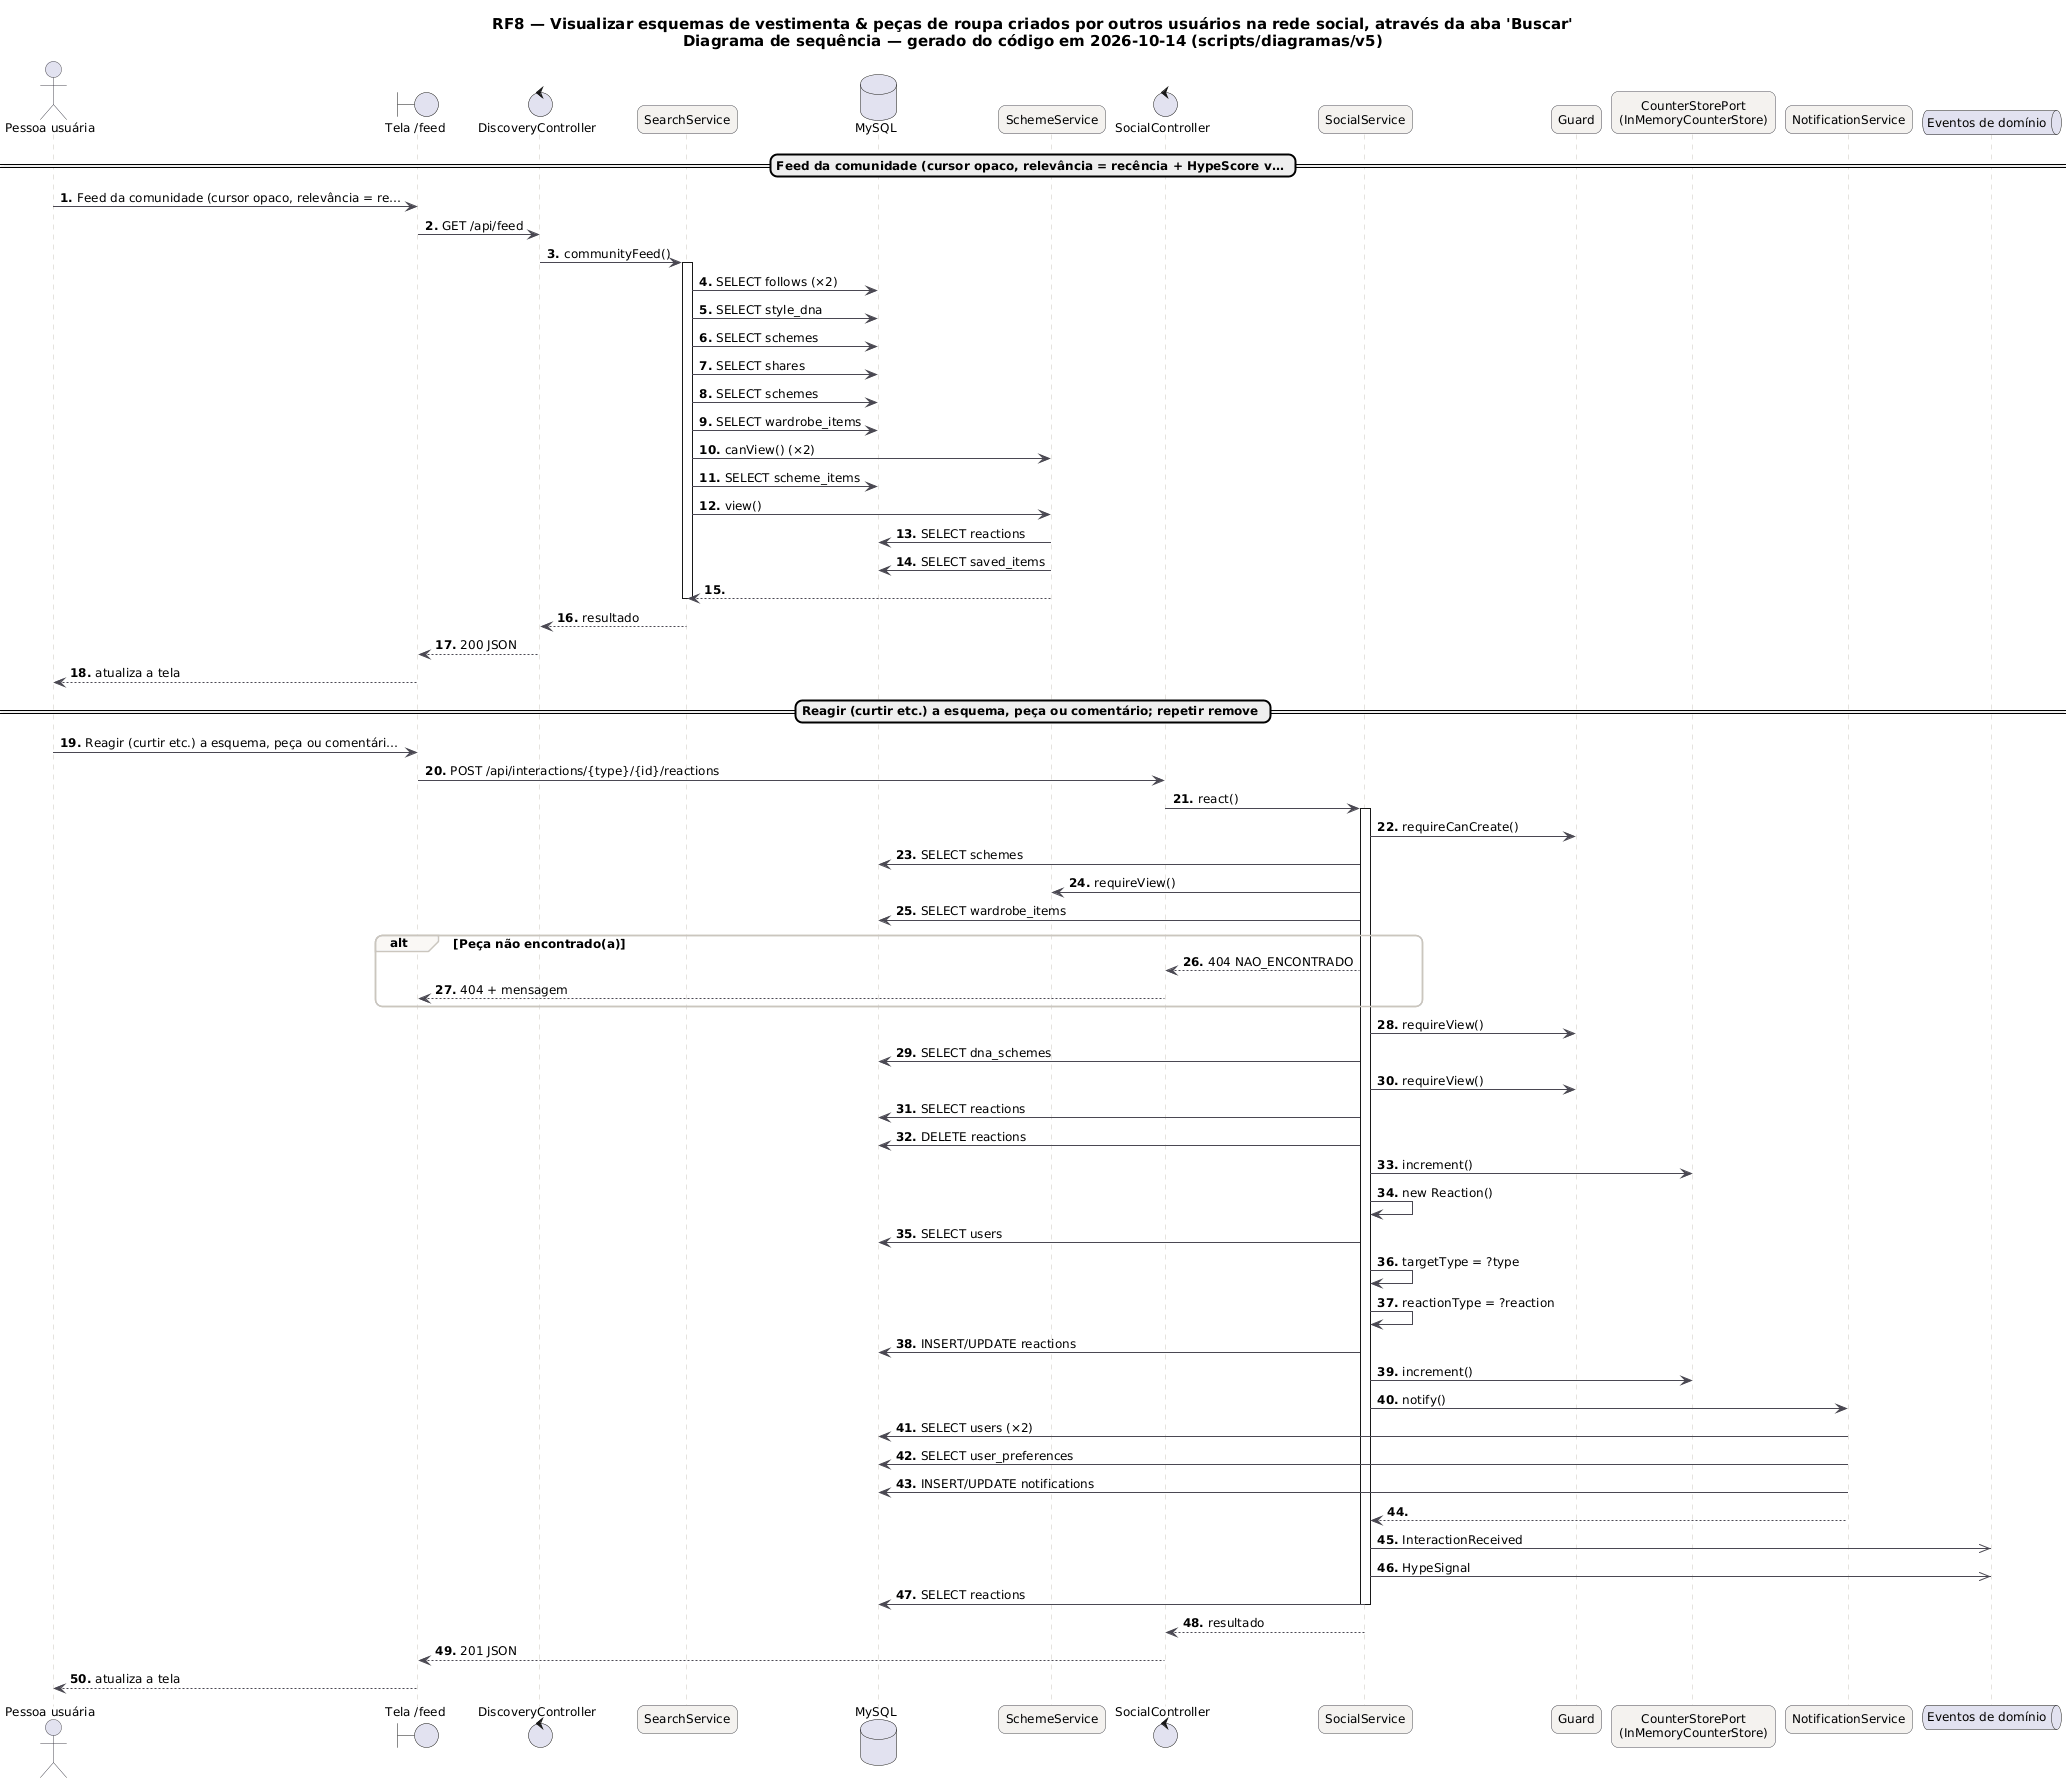

The diagram above was rendered by PlantUML. Its source (embedded in the PNG):
@startuml RF8_Sequencia
skinparam backgroundColor #FFFFFF
skinparam shadowing false
skinparam defaultFontName "DejaVu Sans"
skinparam defaultFontSize 12
skinparam titleFontSize 15
skinparam roundcorner 14
skinparam ArrowColor #52606D
skinparam note {
  BackgroundColor #FFFDEB
  BorderColor #D8CE78
  FontColor #554F24
}
skinparam sequence {
  ArrowColor #4A4852
  LifeLineBorderColor #CBC6BE
  ParticipantBackgroundColor #F4F2EF
  ParticipantBorderColor #4A4852
  ActorBorderColor #4A4852
  GroupBorderColor #CBC6BE
  GroupBackgroundColor #FAF8F5
}
autonumber "<b>0."
title RF8 — Visualizar esquemas de vestimenta & peças de roupa criados por outros usuários na rede social, através da aba 'Buscar'\nDiagrama de sequência — gerado do código em 2026-10-14 (scripts/diagramas/v5)

actor "Pessoa usuária" as U
boundary "Tela /feed" as P
control "DiscoveryController" as DiscoveryController
participant "SearchService" as SearchService
database "MySQL" as DB_MySQL
participant "SchemeService" as SchemeService
control "SocialController" as SocialController
participant "SocialService" as SocialService
participant "Guard" as Guard
participant "CounterStorePort\n(InMemoryCounterStore)" as CounterStorePort
participant "NotificationService" as NotificationService
queue "Eventos de domínio" as EV
== Feed da comunidade (cursor opaco, relevância = recência + HypeScore v… ==
U -> P : Feed da comunidade (cursor opaco, relevância = re…
P -> DiscoveryController : GET /api/feed
DiscoveryController -> SearchService : communityFeed()
activate SearchService
SearchService -> DB_MySQL : SELECT follows (×2)
SearchService -> DB_MySQL : SELECT style_dna
SearchService -> DB_MySQL : SELECT schemes
SearchService -> DB_MySQL : SELECT shares
SearchService -> DB_MySQL : SELECT schemes
SearchService -> DB_MySQL : SELECT wardrobe_items
SearchService -> SchemeService : canView() (×2)
SearchService -> DB_MySQL : SELECT scheme_items
SearchService -> SchemeService : view()
SchemeService -> DB_MySQL : SELECT reactions
SchemeService -> DB_MySQL : SELECT saved_items
SchemeService --> SearchService
deactivate SearchService
SearchService --> DiscoveryController : resultado
DiscoveryController --> P : 200 JSON
P --> U : atualiza a tela
== Reagir (curtir etc.) a esquema, peça ou comentário; repetir remove ==
U -> P : Reagir (curtir etc.) a esquema, peça ou comentári…
P -> SocialController : POST /api/interactions/{type}/{id}/reactions
SocialController -> SocialService : react()
activate SocialService
SocialService -> Guard : requireCanCreate()
SocialService -> DB_MySQL : SELECT schemes
SocialService -> SchemeService : requireView()
SocialService -> DB_MySQL : SELECT wardrobe_items
alt Peça não encontrado(a)
SocialService --> SocialController : 404 NAO_ENCONTRADO
SocialController --> P : 404 + mensagem
end
SocialService -> Guard : requireView()
SocialService -> DB_MySQL : SELECT dna_schemes
SocialService -> Guard : requireView()
SocialService -> DB_MySQL : SELECT reactions
SocialService -> DB_MySQL : DELETE reactions
SocialService -> CounterStorePort : increment()
SocialService -> SocialService : new Reaction()
SocialService -> DB_MySQL : SELECT users
SocialService -> SocialService : targetType = ?type
SocialService -> SocialService : reactionType = ?reaction
SocialService -> DB_MySQL : INSERT/UPDATE reactions
SocialService -> CounterStorePort : increment()
SocialService -> NotificationService : notify()
NotificationService -> DB_MySQL : SELECT users (×2)
NotificationService -> DB_MySQL : SELECT user_preferences
NotificationService -> DB_MySQL : INSERT/UPDATE notifications
NotificationService --> SocialService
SocialService ->> EV : InteractionReceived
SocialService ->> EV : HypeSignal
SocialService -> DB_MySQL : SELECT reactions
deactivate SocialService
SocialService --> SocialController : resultado
SocialController --> P : 201 JSON
P --> U : atualiza a tela
@enduml